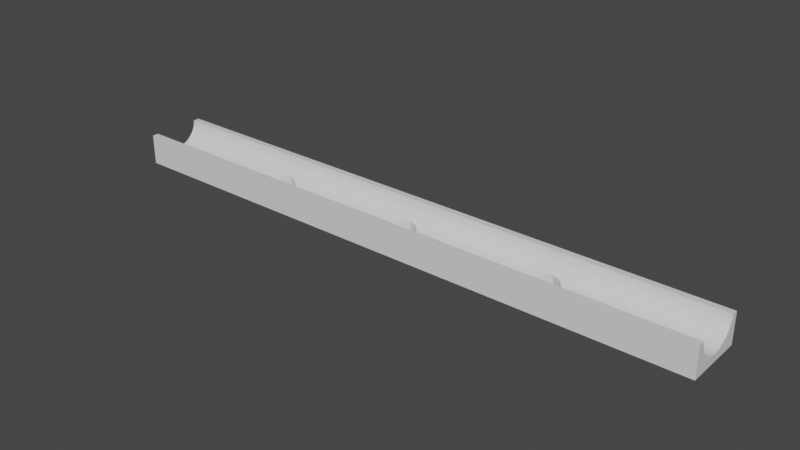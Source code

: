 # Source: p20.blend  (saved by Blender 3.1.7; exported with 4.5.12 LTS)
import bpy
from mathutils import Matrix  # noqa: F401  (used for matrix-valued properties, if any)

bpy.ops.wm.read_factory_settings(use_empty=True)
scene = bpy.context.scene
scene.name = 'Scene'

# ---- collections
col_collection = bpy.data.collections.new('Collection'); scene.collection.children.link(col_collection)

# ---- materials (node trees are filled in below, after node groups)
mat_material = bpy.data.materials.new('Material')
mat_material.alpha_threshold = 0.0
mat_material.use_transparent_shadow = False
mat_material.line_color = (0.0, 0.0, 0.0, 1.0)

# ---- node groups
ng_auto_smooth = bpy.data.node_groups.new('Auto Smooth', 'GeometryNodeTree')
_s = ng_auto_smooth.interface.new_socket(name='Geometry', in_out='OUTPUT', socket_type='NodeSocketGeometry')
_s = ng_auto_smooth.interface.new_socket(name='Geometry', in_out='INPUT', socket_type='NodeSocketGeometry')
_s = ng_auto_smooth.interface.new_socket(name='Angle', in_out='INPUT', socket_type='NodeSocketFloat')
_s.subtype = 'ANGLE'
_s.min_value = 0.0
_s.max_value = 3.142
ng_auto_smooth.is_modifier = True
_N = ng_auto_smooth.nodes; _L = ng_auto_smooth.links
n0 = _N.new('NodeGroupOutput'); n0.name = 'Group Output'; n0.location = (480, -100)
n1 = _N.new('NodeGroupInput'); n1.name = 'Group Input'; n1.location = (-420, -300)
n2 = _N.new('NodeGroupInput'); n2.name = 'Group Input.001'; n2.location = (-60, -100)
n3 = _N.new('GeometryNodeSetShadeSmooth'); n3.name = 'Set Shade Smooth'; n3.location = (120, -100)
n3.domain = 'EDGE'
n4 = _N.new('GeometryNodeSetShadeSmooth'); n4.name = 'Set Shade Smooth.001'; n4.location = (300, -100)
n5 = _N.new('GeometryNodeInputMeshEdgeAngle'); n5.name = 'Edge Angle'; n5.location = (-420, -220)
n6 = _N.new('GeometryNodeInputEdgeSmooth'); n6.name = 'Is Edge Smooth'; n6.location = (-60, -160)
n7 = _N.new('GeometryNodeInputShadeSmooth'); n7.name = 'Is Face Smooth'; n7.location = (-240, -340)
n8 = _N.new('FunctionNodeBooleanMath'); n8.name = 'Boolean Math'; n8.location = (-60, -220)
n9 = _N.new('FunctionNodeCompare'); n9.name = 'Compare'; n9.location = (-240, -180)
n9.operation = 'LESS_EQUAL'
_L.new(n5.outputs[0], n9.inputs[0])
_L.new(n4.outputs[0], n0.inputs[0])
_L.new(n1.outputs[1], n9.inputs[1])
_L.new(n9.outputs[0], n8.inputs[0])
_L.new(n7.outputs[0], n8.inputs[1])
_L.new(n2.outputs[0], n3.inputs[0])
_L.new(n6.outputs[0], n3.inputs[1])
_L.new(n3.outputs[0], n4.inputs[0])
_L.new(n8.outputs[0], n3.inputs[2])
n0.is_active_output = True

# ---- material node trees
mat_material.use_nodes = True; mat_material.node_tree.nodes.clear()
_N = mat_material.node_tree.nodes; _L = mat_material.node_tree.links
n0 = _N.new('ShaderNodeOutputMaterial'); n0.name = 'Material Output'; n0.location = (300, 300)
n1 = _N.new('ShaderNodeBsdfPrincipled'); n1.name = 'Principled BSDF'; n1.location = (10, 300)
n1.distribution = 'GGX'
n1.subsurface_method = 'RANDOM_WALK_SKIN'
n1.inputs[2].default_value = 0.4
n1.inputs[3].default_value = 1.45
n1.inputs[27].default_value = (0.0, 0.0, 0.0, 1.0)
n1.inputs[28].default_value = 1.0
_L.new(n1.outputs[0], n0.inputs[0])
n0.is_active_output = True

# ---- world
world_world = bpy.data.worlds.new('World'); scene.world = world_world
world_world.use_nodes = True; world_world.node_tree.nodes.clear()
_N = world_world.node_tree.nodes; _L = world_world.node_tree.links
n0 = _N.new('ShaderNodeOutputWorld'); n0.name = 'World Output'; n0.location = (300, 300)
n1 = _N.new('ShaderNodeBackground'); n1.name = 'Background'; n1.location = (10, 300)
n1.inputs[0].default_value = (0.05088, 0.05088, 0.05088, 1.0)
_L.new(n1.outputs[0], n0.inputs[0])
n0.is_active_output = True
world_world.color = (0.05088, 0.05088, 0.05088)
world_world.use_sun_shadow = False
world_world.sun_shadow_jitter_overblur = 0.0

# ---- meshes
me_cube = bpy.data.meshes.new('Cube')
me_cube.from_pydata([(1.0, 1.0, 1.0), (1.0, 1.0, -1.0), (1.0, -1.0, 1.0), (1.0, -1.0, -1.0), (-1.0, 1.0, 1.0), (-1.0, 1.0, -1.0), (-1.0, -1.0, 1.0), (-1.0, -1.0, -1.0), (-1.0, -0.7951, 1.0), (-1.0, 0.7951, 1.0), (1.0, -0.7951, 1.0), (1.0, 0.7951, 1.0), (-1.0, -0.6652, 0.2111), (-1.0, -0.7391, 0.4877), (-1.0, -0.7846, 0.7879), (-1.0, -0.4445, -0.2304), (-1.0, -0.5657, -0.03137), (-1.0, 0.7846, 0.7879), (-1.0, -0.3061, -0.3782), (-1.0, 0.1561, -0.4693), (-1.0, -3.497e-08, -0.5), (-1.0, -0.1561, -0.4693), (-1.0, 0.4445, -0.2304), (-1.0, 0.6652, 0.2111), (-1.0, 0.7391, 0.4877), (-1.0, 0.3061, -0.3782), (-1.0, 0.5657, -0.03137), (1.0, -0.7846, 0.7879), (1.0, 0.4445, -0.2304), (1.0, 0.7846, 0.7879), (1.0, 0.6652, 0.2111), (1.0, 0.7391, 0.4877), (1.0, 0.5657, -0.03137), (1.0, -0.7391, 0.4877), (1.0, -0.4445, -0.2304), (1.0, -0.5657, -0.03137), (1.0, -0.6652, 0.2111), (1.0, -3.497e-08, -0.5), (1.0, -0.1561, -0.4693), (1.0, 0.1561, -0.4693), (1.0, 0.3061, -0.3782), (1.0, -0.3061, -0.3782), (-0.5, 0.5, -1.0), (-0.55, 5.962e-09, -1.0), (-0.5433, -0.25, -1.0), (-0.5433, 0.25, -1.0), (-0.525, -0.433, -1.0), (-0.525, 0.433, -1.0), (-0.45, -2.186e-08, -1.0), (-0.4567, -0.25, -1.0), (-0.4567, 0.25, -1.0), (-0.5, -0.5, -1.0), (-0.475, -0.433, -1.0), (-0.475, 0.433, -1.0), (-0.5207, 0.4445, -0.2304), (-0.4793, 0.4445, -0.2304), (-0.5, 0.5, -0.1392), (-0.5377, 0.3061, -0.3782), (-0.4623, 0.3061, -0.3782), (-0.525, 0.433, -0.2426), (-0.475, 0.433, -0.2426), (-0.5458, 0.1561, -0.4693), (-0.5433, 0.25, -0.4123), (-0.4567, 0.25, -0.4123), (-0.4542, 0.1561, -0.4693), (-0.55, -3.497e-08, -0.5), (-0.55, 5.962e-09, -0.5), (-0.45, -2.186e-08, -0.5), (-0.45, -3.497e-08, -0.5), (-0.4542, -0.1561, -0.4693), (-0.5458, -0.1561, -0.4693), (-0.5433, -0.25, -0.4123), (-0.4567, -0.25, -0.4123), (-0.4623, -0.3061, -0.3782), (-0.5377, -0.3061, -0.3782), (-0.525, -0.433, -0.2426), (-0.5207, -0.4445, -0.2304), (-0.475, -0.433, -0.2426), (-0.4793, -0.4445, -0.2304), (-0.5, -0.5, -0.1392), (-0.0433, 0.25, -1.0), (-0.025, 0.433, -1.0), (0.0, 0.5, -1.0), (0.05, -2.186e-08, -1.0), (0.0433, 0.25, -1.0), (0.025, 0.433, -1.0), (-4.371e-09, -0.5, -1.0), (-0.04003, -0.2827, -1.0), (-0.025, -0.433, -1.0), (0.025, -0.433, -1.0), (-0.05, 5.962e-09, -1.0), (-0.04729, -0.1013, -1.0), (-0.0433, -0.25, -1.0), (0.0433, -0.25, -1.0), (-0.02073, 0.4445, -0.2304), (0.02073, 0.4445, -0.2304), (0.0, 0.5, -0.1392), (-0.03769, 0.3061, -0.3782), (0.03769, 0.3061, -0.3782), (-0.025, 0.433, -0.2426), (0.025, 0.433, -0.2426), (0.04582, 0.1561, -0.4693), (-0.04582, 0.1561, -0.4693), (-0.0433, 0.25, -0.4123), (0.0433, 0.25, -0.4123), (-0.05, 5.962e-09, -0.5), (-0.05, -2.547e-08, -0.5), (0.05, -2.186e-08, -0.5), (0.05, -2.638e-08, -0.5), (0.05, -3.497e-08, -0.5), (-0.05, -3.497e-08, -0.5), (0.04582, -0.1561, -0.4693), (-0.04582, -0.1561, -0.4693), (-0.03769, -0.3061, -0.3782), (0.03769, -0.3061, -0.3782), (-0.0433, -0.25, -0.4123), (0.0433, -0.25, -0.4123), (0.02073, -0.4445, -0.2304), (-0.02073, -0.4445, -0.2304), (-0.025, -0.433, -0.2426), (0.025, -0.433, -0.2426), (-4.371e-09, -0.5, -0.1392), (0.45, 5.962e-09, -1.0), (0.5, -0.5, -1.0), (0.475, -0.433, -1.0), (0.4662, -0.3446, -1.0), (0.4567, -0.25, -1.0), (0.55, -2.186e-08, -1.0), (0.5433, 0.25, -1.0), (0.525, -0.433, -1.0), (0.5433, -0.25, -1.0), (0.4567, 0.25, -1.0), (0.475, 0.433, -1.0), (0.4838, 0.4567, -1.0), (0.525, 0.433, -1.0), (0.5, 0.5, -1.0), (0.4793, 0.4445, -0.2304), (0.5207, 0.4445, -0.2304), (0.5, 0.5, -0.1392), (0.4623, 0.3061, -0.3782), (0.5377, 0.3061, -0.3782), (0.475, 0.433, -0.2426), (0.525, 0.433, -0.2426), (0.5458, 0.1561, -0.4693), (0.4542, 0.1561, -0.4693), (0.4567, 0.25, -0.4123), (0.5433, 0.25, -0.4123), (0.45, 5.962e-09, -0.5), (0.45, -2.738e-08, -0.5), (0.55, -2.186e-08, -0.5), (0.55, -2.876e-08, -0.5), (0.55, -3.497e-08, -0.5), (0.45, -3.497e-08, -0.5), (0.5458, -0.1561, -0.4693), (0.4542, -0.1561, -0.4693), (0.5377, -0.3061, -0.3782), (0.4623, -0.3061, -0.3782), (0.4567, -0.25, -0.4123), (0.5433, -0.25, -0.4123), (0.5207, -0.4445, -0.2304), (0.4793, -0.4445, -0.2304), (0.475, -0.433, -0.2426), (0.525, -0.433, -0.2426), (0.5, -0.5, -0.1392)], [], [(8, 6, 2, 10), (11, 0, 4, 9), (3, 2, 6, 7), (17, 9, 4, 5, 7, 6, 8, 14, 13, 12, 16, 15, 18, 21, 20, 19, 25, 22, 26, 23, 24), (92, 87, 49, 48, 91), (91, 48, 50, 53, 42, 5, 1, 3, 7, 51, 52, 49, 87, 88, 86, 89, 125, 124, 123, 129, 130, 127, 128, 134, 135, 133, 84, 85, 82, 81, 80, 90), (125, 89, 93, 83, 84, 133, 132, 131, 122, 126), (46, 51, 7, 5, 42, 47, 45, 43, 44), (27, 10, 2, 3, 1, 0, 11, 29, 31, 30, 32, 28, 40, 39, 37, 38, 41, 34, 35, 36, 33), (5, 4, 0, 1), (11, 9, 17, 29), (17, 24, 31, 29), (24, 23, 30, 31), (23, 26, 32, 30), (137, 28, 32, 26, 22, 54, 56, 55, 94, 96, 95, 136, 138), (140, 40, 28, 137, 142), (141, 136, 95, 100, 98, 139), (99, 94, 55, 60, 58, 97), (59, 54, 22, 25, 57), (143, 39, 40, 140, 146), (145, 139, 98, 104, 101, 144), (97, 58, 63, 64, 102, 103), (62, 57, 25, 19, 61), (37, 39, 143, 149, 150, 151), (101, 107, 108, 109, 152, 148, 147, 144), (105, 102, 64, 67, 68, 110, 106), (66, 61, 19, 20, 65), (110, 68, 69, 112), (152, 109, 111, 154), (38, 37, 151, 153), (65, 20, 21, 70), (41, 38, 153, 158, 155), (154, 111, 116, 114, 156, 157), (115, 112, 69, 72, 73, 113), (71, 70, 21, 18, 74), (159, 34, 41, 155, 162), (114, 120, 117, 160, 161, 156), (113, 73, 77, 78, 118, 119), (75, 74, 18, 15, 76), (160, 117, 121, 118, 78, 79, 76, 15, 16, 35, 34, 159, 163), (12, 36, 35, 16), (13, 33, 36, 12), (33, 13, 14, 27), (10, 27, 14, 8), (55, 56, 42, 53, 60), (58, 60, 53, 50, 63), (64, 63, 50, 48, 67), (68, 67, 48, 49, 72, 69), (73, 72, 49, 52, 77), (78, 77, 52, 51, 79), (76, 79, 51, 46, 75), (74, 75, 46, 44, 71), (70, 71, 44, 43, 66, 65), (61, 66, 43, 45, 62), (57, 62, 45, 47, 59), (54, 59, 47, 42, 56), (96, 82, 85, 100, 95), (100, 85, 84, 104, 98), (104, 84, 83, 107, 101), (83, 93, 116, 111, 109, 108, 107), (116, 93, 89, 120, 114), (120, 89, 86, 121, 117), (118, 121, 86, 88, 119), (113, 119, 88, 87, 92, 115), (115, 92, 91, 90, 105, 106, 110, 112), (102, 105, 90, 80, 103), (97, 103, 80, 81, 99), (94, 99, 81, 82, 96), (135, 134, 142, 137, 138), (134, 128, 146, 140, 142), (128, 127, 149, 143, 146), (127, 130, 158, 153, 151, 150, 149), (130, 129, 162, 155, 158), (129, 123, 163, 159, 162), (163, 123, 124, 161, 160), (161, 124, 125, 126, 157, 156), (157, 126, 122, 147, 148, 152, 154), (147, 122, 131, 145, 144), (145, 131, 132, 141, 139), (141, 132, 133, 135, 138, 136)])
me_cube.polygons.foreach_set('use_smooth', [True] * 80)
_uv = me_cube.uv_layers.new(name='UVMap')
_uv.uv.foreach_set('vector', [0.875, 0.7244, 0.875, 0.75, 0.625, 0.75, 0.625, 0.7244, 0.625, 0.5256, 0.625, 0.5, 0.875, 0.5, 0.875, 0.5256, 0.375, 0.75, 0.625, 0.75, 0.625, 1.0, 0.375, 1.0, 0.5985, 0.2231, 0.625, 0.2244, 0.625, 0.25, 0.375, 0.25, 0.375, 0.0, 0.625, 0.0, 0.625, 0.02562, 0.5985, 0.02692, 0.561, 0.03261, 0.5264, 0.04185, 0.4961, 0.05429, 0.4712, 0.06944, 0.4527, 0.08673, 0.4413, 0.1055, 0.4375, 0.125, 0.4413, 0.1445, 0.4527, 0.1633, 0.4712, 0.1806, 0.4961, 0.1957, 0.5264, 0.2081, 0.561, 0.2174, 0.2446, 0.6562, 0.245, 0.6603, 0.1929, 0.6562, 0.1937, 0.625, 0.2441, 0.6377, 0.2441, 0.6377, 0.1937, 0.625, 0.1929, 0.5938, 0.1906, 0.5709, 0.1875, 0.5625, 0.125, 0.5, 0.375, 0.5, 0.375, 0.75, 0.125, 0.75, 0.1875, 0.6875, 0.1906, 0.6791, 0.1929, 0.6562, 0.245, 0.6603, 0.2469, 0.6791, 0.25, 0.6875, 0.2531, 0.6791, 0.3083, 0.6681, 0.3094, 0.6791, 0.3125, 0.6875, 0.3156, 0.6791, 0.3179, 0.6562, 0.3187, 0.625, 0.3179, 0.5938, 0.3156, 0.5709, 0.3125, 0.5625, 0.3105, 0.5679, 0.2554, 0.5938, 0.2531, 0.5709, 0.25, 0.5625, 0.2469, 0.5709, 0.2446, 0.5938, 0.2438, 0.625, 0.3083, 0.6681, 0.2531, 0.6791, 0.2554, 0.6562, 0.2562, 0.625, 0.2554, 0.5938, 0.3105, 0.5679, 0.3094, 0.5709, 0.3071, 0.5937, 0.3063, 0.625, 0.3071, 0.6562, 0.1844, 0.6791, 0.1875, 0.6875, 0.125, 0.75, 0.125, 0.5, 0.1875, 0.5625, 0.1844, 0.5709, 0.1821, 0.5938, 0.1813, 0.625, 0.1821, 0.6562, 0.5985, 0.7231, 0.625, 0.7244, 0.625, 0.75, 0.375, 0.75, 0.375, 0.5, 0.625, 0.5, 0.625, 0.5256, 0.5985, 0.5269, 0.561, 0.5326, 0.5264, 0.5419, 0.4961, 0.5543, 0.4712, 0.5694, 0.4527, 0.5867, 0.4413, 0.6055, 0.4375, 0.625, 0.4413, 0.6445, 0.4527, 0.6633, 0.4712, 0.6806, 0.4961, 0.6957, 0.5264, 0.7081, 0.561, 0.7174, 0.375, 0.25, 0.625, 0.25, 0.625, 0.5, 0.375, 0.5, 0.99, 0.9975, 0.99, 0.5025, 0.9688, 0.5025, 0.9688, 0.9975, 0.9688, 0.5025, 0.9375, 0.5025, 0.9375, 0.9975, 0.9688, 0.9975, 0.9375, 0.5025, 0.9062, 0.5025, 0.9062, 0.9975, 0.9375, 0.9975, 0.9062, 0.5025, 0.875, 0.5025, 0.875, 0.9975, 0.9062, 0.9975, 0.8438, 0.8789, 0.8438, 0.9975, 0.875, 0.9975, 0.875, 0.5025, 0.8438, 0.5025, 0.8438, 0.6211, 0.8581, 0.6262, 0.8438, 0.6314, 0.8438, 0.7449, 0.8581, 0.75, 0.8438, 0.7551, 0.8438, 0.8686, 0.8581, 0.8738, 0.8125, 0.8831, 0.8125, 0.9975, 0.8438, 0.9975, 0.8438, 0.8789, 0.8412, 0.88, 0.8412, 0.8676, 0.8438, 0.8686, 0.8438, 0.7551, 0.8412, 0.7562, 0.8125, 0.7593, 0.8125, 0.8644, 0.8412, 0.7438, 0.8438, 0.7449, 0.8438, 0.6314, 0.8412, 0.6324, 0.8125, 0.6356, 0.8125, 0.7407, 0.8412, 0.62, 0.8438, 0.6211, 0.8438, 0.5025, 0.8125, 0.5025, 0.8125, 0.6169, 0.7812, 0.8851, 0.7812, 0.9975, 0.8125, 0.9975, 0.8125, 0.8831, 0.8008, 0.8845, 0.8008, 0.863, 0.8125, 0.8644, 0.8125, 0.7593, 0.8008, 0.7607, 0.7812, 0.7613, 0.7812, 0.8624, 0.8125, 0.7407, 0.8125, 0.6356, 0.8008, 0.637, 0.7812, 0.6376, 0.7812, 0.7387, 0.8008, 0.7393, 0.8008, 0.6155, 0.8125, 0.6169, 0.8125, 0.5025, 0.7812, 0.5025, 0.7812, 0.6149, 0.75, 0.9975, 0.7812, 0.9975, 0.7812, 0.8851, 0.75, 0.8861, 0.75, 0.8861, 0.75, 0.8861, 0.7812, 0.7613, 0.75, 0.7624, 0.75, 0.7624, 0.75, 0.7624, 0.75, 0.8614, 0.75, 0.8614, 0.75, 0.8614, 0.7812, 0.8624, 0.75, 0.7376, 0.7812, 0.7387, 0.7812, 0.6376, 0.75, 0.6386, 0.75, 0.6386, 0.75, 0.7376, 0.75, 0.7376, 0.75, 0.6139, 0.7812, 0.6149, 0.7812, 0.5025, 0.75, 0.5025, 0.75, 0.6139, 0.75, 0.7376, 0.75, 0.6386, 0.7188, 0.6376, 0.7188, 0.7387, 0.75, 0.8614, 0.75, 0.7624, 0.7188, 0.7613, 0.7188, 0.8624, 0.7188, 0.9975, 0.75, 0.9975, 0.75, 0.8861, 0.7188, 0.8851, 0.75, 0.6139, 0.75, 0.5025, 0.7188, 0.5025, 0.7188, 0.6149, 0.6875, 0.9975, 0.7188, 0.9975, 0.7188, 0.8851, 0.6992, 0.8845, 0.6875, 0.8831, 0.7188, 0.8624, 0.7188, 0.7613, 0.6992, 0.7607, 0.6875, 0.7593, 0.6875, 0.8644, 0.6992, 0.863, 0.6992, 0.7393, 0.7188, 0.7387, 0.7188, 0.6376, 0.6992, 0.637, 0.6875, 0.6356, 0.6875, 0.7407, 0.6992, 0.6155, 0.7188, 0.6149, 0.7188, 0.5025, 0.6875, 0.5025, 0.6875, 0.6169, 0.6562, 0.8789, 0.6562, 0.9975, 0.6875, 0.9975, 0.6875, 0.8831, 0.6588, 0.88, 0.6875, 0.7593, 0.6588, 0.7562, 0.6562, 0.7551, 0.6562, 0.8686, 0.6588, 0.8676, 0.6875, 0.8644, 0.6875, 0.7407, 0.6875, 0.6356, 0.6588, 0.6324, 0.6562, 0.6314, 0.6562, 0.7449, 0.6588, 0.7438, 0.6588, 0.62, 0.6875, 0.6169, 0.6875, 0.5025, 0.6562, 0.5025, 0.6562, 0.6211, 0.6562, 0.8686, 0.6562, 0.7551, 0.6419, 0.75, 0.6562, 0.7449, 0.6562, 0.6314, 0.6419, 0.6262, 0.6562, 0.6211, 0.6562, 0.5025, 0.625, 0.5025, 0.625, 0.9975, 0.6562, 0.9975, 0.6562, 0.8789, 0.6419, 0.8738, 0.5938, 0.5025, 0.5938, 0.9975, 0.625, 0.9975, 0.625, 0.5025, 0.5625, 0.5025, 0.5625, 0.9975, 0.5938, 0.9975, 0.5938, 0.5025, 0.5625, 0.9975, 0.5625, 0.5025, 0.5312, 0.5025, 0.5312, 0.9975, 0.51, 0.9975, 0.5312, 0.9975, 0.5312, 0.5025, 0.51, 0.5025, 0.9309, 0.8066, 1.0, 0.8143, 1.0, 0.7416, 0.9167, 0.7416, 0.9167, 0.8055, 0.8589, 0.7941, 0.9167, 0.8055, 0.9167, 0.7416, 0.8333, 0.7416, 0.8333, 0.7912, 0.802, 0.7864, 0.8333, 0.7912, 0.8333, 0.7416, 0.75, 0.7416, 0.75, 0.7838, 0.75, 0.7838, 0.75, 0.7838, 0.75, 0.7416, 0.6667, 0.7416, 0.6667, 0.7912, 0.698, 0.7864, 0.6411, 0.7941, 0.6667, 0.7912, 0.6667, 0.7416, 0.5833, 0.7416, 0.5833, 0.8055, 0.5691, 0.8066, 0.5833, 0.8055, 0.5833, 0.7416, 0.5, 0.7416, 0.5, 0.8143, 0.4309, 0.8066, 0.5, 0.8143, 0.5, 0.7416, 0.4167, 0.7416, 0.4167, 0.8055, 0.3589, 0.7941, 0.4167, 0.8055, 0.4167, 0.7416, 0.3333, 0.7416, 0.3333, 0.7912, 0.302, 0.7864, 0.3333, 0.7912, 0.3333, 0.7416, 0.25, 0.7416, 0.25, 0.7838, 0.25, 0.7838, 0.198, 0.7864, 0.25, 0.7838, 0.25, 0.7416, 0.1667, 0.7416, 0.1667, 0.7912, 0.1411, 0.7941, 0.1667, 0.7912, 0.1667, 0.7416, 0.08333, 0.7416, 0.08333, 0.8055, 0.0691, 0.8066, 0.08333, 0.8055, 0.08333, 0.7416, 7.451e-08, 0.7416, 7.451e-08, 0.8143, 1.0, 0.8143, 1.0, 0.7416, 0.9167, 0.7416, 0.9167, 0.8055, 0.9309, 0.8066, 0.9167, 0.8055, 0.9167, 0.7416, 0.8333, 0.7416, 0.8333, 0.7912, 0.8589, 0.7941, 0.8333, 0.7912, 0.8333, 0.7416, 0.75, 0.7416, 0.75, 0.7838, 0.802, 0.7864, 0.75, 0.7416, 0.6667, 0.7416, 0.6667, 0.7912, 0.698, 0.7864, 0.75, 0.7838, 0.75, 0.7838, 0.75, 0.7838, 0.6667, 0.7912, 0.6667, 0.7416, 0.5833, 0.7416, 0.5833, 0.8055, 0.6411, 0.7941, 0.5833, 0.8055, 0.5833, 0.7416, 0.5, 0.7416, 0.5, 0.8143, 0.5691, 0.8066, 0.4309, 0.8066, 0.5, 0.8143, 0.5, 0.7416, 0.4167, 0.7416, 0.4167, 0.8055, 0.3589, 0.7941, 0.4167, 0.8055, 0.4167, 0.7416, 0.3482, 0.7416, 0.3333, 0.7416, 0.3333, 0.7912, 0.3333, 0.7912, 0.3333, 0.7416, 0.2838, 0.7416, 0.25, 0.7416, 0.25, 0.7838, 0.25, 0.7838, 0.25, 0.7838, 0.302, 0.7864, 0.198, 0.7864, 0.25, 0.7838, 0.25, 0.7416, 0.1667, 0.7416, 0.1667, 0.7912, 0.1411, 0.7941, 0.1667, 0.7912, 0.1667, 0.7416, 0.08333, 0.7416, 0.08333, 0.8055, 0.0691, 0.8066, 0.08333, 0.8055, 0.08333, 0.7416, 7.451e-08, 0.7416, 7.451e-08, 0.8143, 1.0, 0.7416, 0.9167, 0.7416, 0.9167, 0.8055, 0.9309, 0.8066, 1.0, 0.8143, 0.9167, 0.7416, 0.8333, 0.7416, 0.8333, 0.7912, 0.8589, 0.7941, 0.9167, 0.8055, 0.8333, 0.7416, 0.75, 0.7416, 0.75, 0.7838, 0.802, 0.7864, 0.8333, 0.7912, 0.75, 0.7416, 0.6667, 0.7416, 0.6667, 0.7912, 0.698, 0.7864, 0.75, 0.7838, 0.75, 0.7838, 0.75, 0.7838, 0.6667, 0.7416, 0.5833, 0.7416, 0.5833, 0.8055, 0.6411, 0.7941, 0.6667, 0.7912, 0.5833, 0.7416, 0.5, 0.7416, 0.5, 0.8143, 0.5691, 0.8066, 0.5833, 0.8055, 0.5, 0.8143, 0.5, 0.7416, 0.4167, 0.7416, 0.4167, 0.8055, 0.4309, 0.8066, 0.4167, 0.8055, 0.4167, 0.7416, 0.3764, 0.7416, 0.3333, 0.7416, 0.3333, 0.7912, 0.3589, 0.7941, 0.3333, 0.7912, 0.3333, 0.7416, 0.25, 0.7416, 0.25, 0.7838, 0.25, 0.7838, 0.25, 0.7838, 0.302, 0.7864, 0.25, 0.7838, 0.25, 0.7416, 0.1667, 0.7416, 0.1667, 0.7912, 0.198, 0.7864, 0.1667, 0.7912, 0.1667, 0.7416, 0.08333, 0.7416, 0.08333, 0.8055, 0.1411, 0.7941, 0.08333, 0.8055, 0.08333, 0.7416, 0.05392, 0.7416, 7.451e-08, 0.7416, 7.451e-08, 0.8143, 0.0691, 0.8066])
me_cube.materials.append(mat_material)
me_cube.use_remesh_preserve_volume = False
me_cube.use_remesh_preserve_attributes = False
me_cube.use_mirror_vertex_groups = False
me_cube.update()

# ---- objects
ob_cube = bpy.data.objects.new('Cube', me_cube)

# ---- transforms, parenting, visibility, modifiers, constraints
ob_cube.location = (0.0, 0.0, 2.25)
ob_cube.scale = (50.0, 5.0, 2.5)
ob_cube.lock_rotations_4d = False
ob_cube.empty_display_type = 'ARROWS'
ob_cube.lineart.crease_threshold = 0.0
_m = ob_cube.modifiers.new('Auto Smooth', 'NODES')
_m.node_group = ng_auto_smooth
_gi = [s.identifier for s in ng_auto_smooth.interface.items_tree if s.item_type == 'SOCKET' and s.in_out == 'INPUT']
_m[_gi[1]] = 0.5236  # Angle

# ---- collection membership
col_collection.objects.link(ob_cube)

# ---- scene / render settings (as saved in the file)
scene.frame_start = 1; scene.frame_end = 250; scene.frame_set(1)
scene.render.engine = 'BLENDER_EEVEE_NEXT'
scene.cycles.sampling_pattern = 'TABULATED_SOBOL'
scene.cycles.use_light_tree = False
scene.view_settings.view_transform = 'Filmic'
bpy.context.view_layer.update()

# ---- added for rendering (the .blend has no active camera and no usable light): camera, sun
cam_auto = bpy.data.cameras.new('AutoCamera')
cam_auto.lens = 50.0
cam_auto.sensor_width = 36.0
cam_auto.clip_end = 1633.88
ob_auto_camera = bpy.data.objects.new('AutoCamera', cam_auto)
scene.collection.objects.link(ob_auto_camera)
ob_auto_camera.location = (93.0989, -111.719, 76.7291)
ob_auto_camera.rotation_euler = (1.09748, -7.21219e-08, 0.694738)
scene.camera = ob_auto_camera
light_auto_sun = bpy.data.lights.new('AutoSun', 'SUN')
light_auto_sun.energy = 3.0
light_auto_sun.angle = 0.0523599
ob_auto_sun = bpy.data.objects.new('AutoSun', light_auto_sun)
scene.collection.objects.link(ob_auto_sun)
ob_auto_sun.rotation_euler = (0.872665, 0.174533, 0.523599)
bpy.context.view_layer.update()
